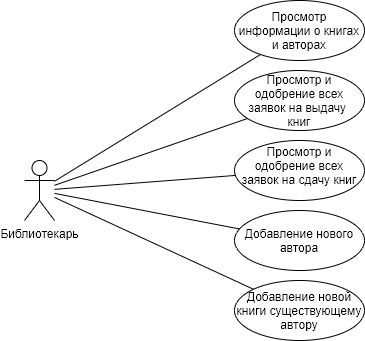

The diagram above was exported from draw.io. Its source (the exported page's mxGraphModel, read from the mxfile embedded in the PNG):
<mxGraphModel dx="1038" dy="668" grid="1" gridSize="10" guides="1" tooltips="1" connect="1" arrows="1" fold="1" page="1" pageScale="1" pageWidth="827" pageHeight="1169" math="0" shadow="0">
  <root>
    <mxCell id="UTWxrBhDtKqDzvHs6HoE-0" />
    <mxCell id="UTWxrBhDtKqDzvHs6HoE-1" parent="UTWxrBhDtKqDzvHs6HoE-0" />
    <mxCell id="UTWxrBhDtKqDzvHs6HoE-2" value="Библиотекарь" style="shape=umlActor;verticalLabelPosition=bottom;verticalAlign=top;html=1;" parent="UTWxrBhDtKqDzvHs6HoE-1" vertex="1">
      <mxGeometry x="400" y="310" width="30" height="60" as="geometry" />
    </mxCell>
    <mxCell id="UTWxrBhDtKqDzvHs6HoE-3" value="Добавление нового автора" style="ellipse;whiteSpace=wrap;html=1;verticalAlign=middle;" parent="UTWxrBhDtKqDzvHs6HoE-1" vertex="1">
      <mxGeometry x="610" y="360" width="130" height="60" as="geometry" />
    </mxCell>
    <mxCell id="UTWxrBhDtKqDzvHs6HoE-4" value="" style="endArrow=none;html=1;" parent="UTWxrBhDtKqDzvHs6HoE-1" source="UTWxrBhDtKqDzvHs6HoE-2" target="UTWxrBhDtKqDzvHs6HoE-3" edge="1">
      <mxGeometry width="50" height="50" relative="1" as="geometry">
        <mxPoint x="460" y="380" as="sourcePoint" />
        <mxPoint x="510" y="330" as="targetPoint" />
      </mxGeometry>
    </mxCell>
    <mxCell id="UTWxrBhDtKqDzvHs6HoE-5" value="Просмотр и одобрение всех заявок на выдачу &lt;br&gt;книг" style="ellipse;whiteSpace=wrap;html=1;verticalAlign=middle;spacingBottom=0;" parent="UTWxrBhDtKqDzvHs6HoE-1" vertex="1">
      <mxGeometry x="610" y="220" width="130" height="60" as="geometry" />
    </mxCell>
    <mxCell id="UTWxrBhDtKqDzvHs6HoE-6" value="" style="endArrow=none;html=1;" parent="UTWxrBhDtKqDzvHs6HoE-1" source="UTWxrBhDtKqDzvHs6HoE-2" target="UTWxrBhDtKqDzvHs6HoE-5" edge="1">
      <mxGeometry width="50" height="50" relative="1" as="geometry">
        <mxPoint x="500" y="370" as="sourcePoint" />
        <mxPoint x="600" y="390" as="targetPoint" />
      </mxGeometry>
    </mxCell>
    <mxCell id="UTWxrBhDtKqDzvHs6HoE-9" value="Добавление новой книги существующему автору" style="ellipse;whiteSpace=wrap;html=1;verticalAlign=middle;" parent="UTWxrBhDtKqDzvHs6HoE-1" vertex="1">
      <mxGeometry x="610" y="430" width="130" height="60" as="geometry" />
    </mxCell>
    <mxCell id="UTWxrBhDtKqDzvHs6HoE-10" value="" style="endArrow=none;html=1;" parent="UTWxrBhDtKqDzvHs6HoE-1" source="UTWxrBhDtKqDzvHs6HoE-2" target="UTWxrBhDtKqDzvHs6HoE-9" edge="1">
      <mxGeometry width="50" height="50" relative="1" as="geometry">
        <mxPoint x="550" y="518.1633805052517" as="sourcePoint" />
        <mxPoint x="630" y="520" as="targetPoint" />
      </mxGeometry>
    </mxCell>
    <mxCell id="UTWxrBhDtKqDzvHs6HoE-11" value="Просмотр и одобрение всех заявок на сдачу книг" style="ellipse;whiteSpace=wrap;html=1;verticalAlign=middle;spacingBottom=10;" parent="UTWxrBhDtKqDzvHs6HoE-1" vertex="1">
      <mxGeometry x="610" y="290" width="130" height="60" as="geometry" />
    </mxCell>
    <mxCell id="UTWxrBhDtKqDzvHs6HoE-12" value="" style="endArrow=none;html=1;" parent="UTWxrBhDtKqDzvHs6HoE-1" source="UTWxrBhDtKqDzvHs6HoE-2" target="UTWxrBhDtKqDzvHs6HoE-11" edge="1">
      <mxGeometry width="50" height="50" relative="1" as="geometry">
        <mxPoint x="550" y="458.16338050525167" as="sourcePoint" />
        <mxPoint x="630" y="460" as="targetPoint" />
      </mxGeometry>
    </mxCell>
    <mxCell id="UTWxrBhDtKqDzvHs6HoE-13" value="Просмотр информации о книгах и авторах" style="ellipse;whiteSpace=wrap;html=1;verticalAlign=middle;" parent="UTWxrBhDtKqDzvHs6HoE-1" vertex="1">
      <mxGeometry x="610" y="150" width="130" height="60" as="geometry" />
    </mxCell>
    <mxCell id="UTWxrBhDtKqDzvHs6HoE-14" value="" style="endArrow=none;html=1;" parent="UTWxrBhDtKqDzvHs6HoE-1" source="UTWxrBhDtKqDzvHs6HoE-2" target="UTWxrBhDtKqDzvHs6HoE-13" edge="1">
      <mxGeometry width="50" height="50" relative="1" as="geometry">
        <mxPoint x="440" y="244.69417252498477" as="sourcePoint" />
        <mxPoint x="610" y="300" as="targetPoint" />
      </mxGeometry>
    </mxCell>
  </root>
</mxGraphModel>